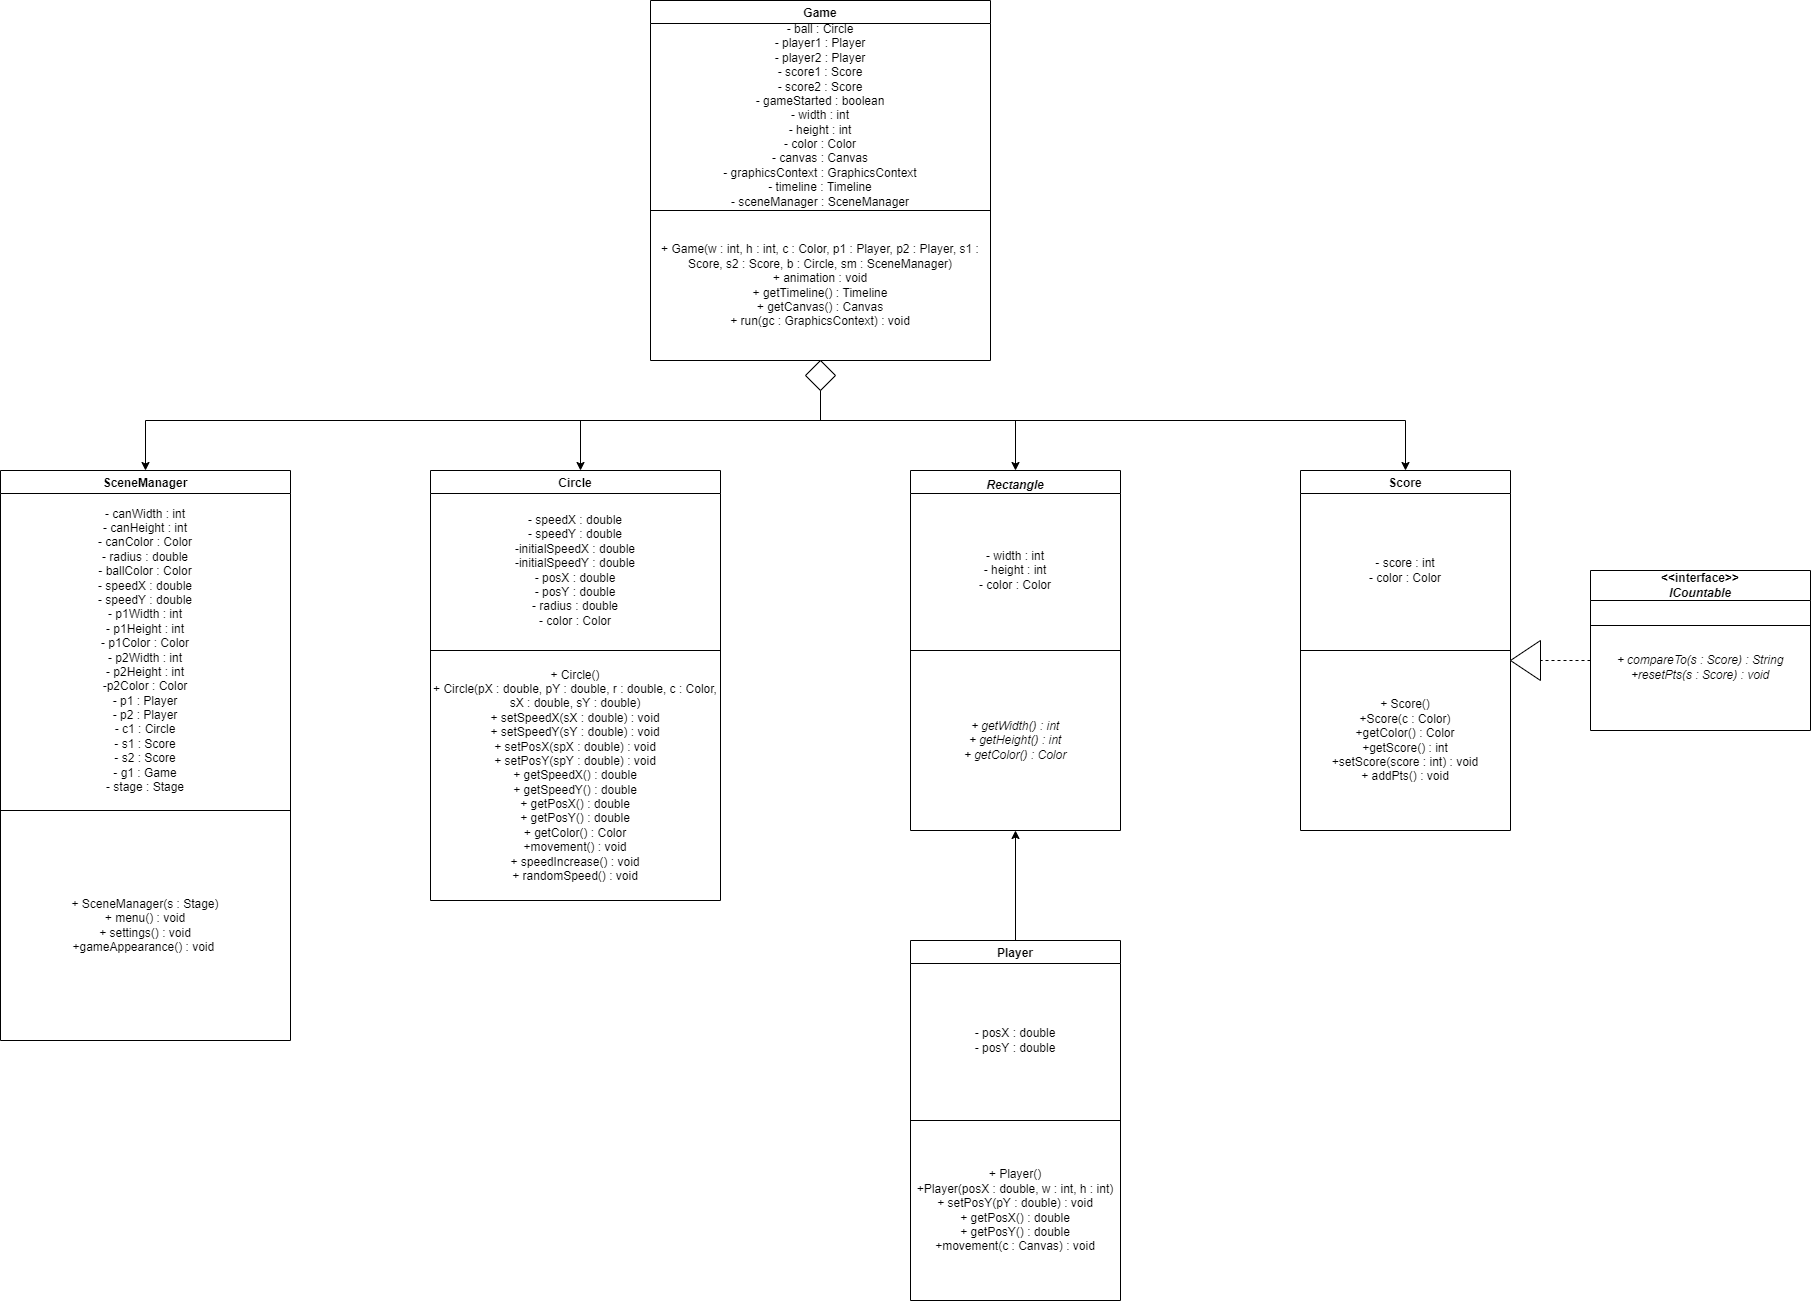

The diagram above was exported from draw.io. Its source (the exported page's mxGraphModel, read from the mxfile embedded in the PNG):
<mxGraphModel dx="3234" dy="468" grid="1" gridSize="10" guides="1" tooltips="1" connect="1" arrows="1" fold="1" page="1" pageScale="1" pageWidth="2000" pageHeight="2000" math="0" shadow="0">
  <root>
    <mxCell id="0" />
    <mxCell id="1" parent="0" />
    <mxCell id="qp3x2_VoqsKmrLZiTO5I-31" style="edgeStyle=orthogonalEdgeStyle;rounded=0;orthogonalLoop=1;jettySize=auto;html=1;entryX=0.5;entryY=1;entryDx=0;entryDy=0;" parent="1" source="qp3x2_VoqsKmrLZiTO5I-1" target="qp3x2_VoqsKmrLZiTO5I-20" edge="1">
      <mxGeometry relative="1" as="geometry" />
    </mxCell>
    <mxCell id="qp3x2_VoqsKmrLZiTO5I-1" value="Player" style="swimlane;" parent="1" vertex="1">
      <mxGeometry x="790" y="960" width="210" height="360" as="geometry" />
    </mxCell>
    <mxCell id="qp3x2_VoqsKmrLZiTO5I-4" value="&lt;span&gt;- posX : double&lt;/span&gt;&lt;br&gt;&lt;span&gt;- posY : double&lt;/span&gt;" style="text;html=1;strokeColor=none;fillColor=none;align=center;verticalAlign=middle;whiteSpace=wrap;rounded=0;" parent="qp3x2_VoqsKmrLZiTO5I-1" vertex="1">
      <mxGeometry y="20" width="210" height="160" as="geometry" />
    </mxCell>
    <mxCell id="qp3x2_VoqsKmrLZiTO5I-5" value="+ Player()&lt;br&gt;+Player(posX : double, w : int, h : int)&lt;br&gt;+ setPosY(pY : double) : void&lt;br&gt;+ getPosX() : double&lt;br&gt;+ getPosY() : double&lt;br&gt;+movement(c : Canvas) : void" style="text;html=1;strokeColor=none;fillColor=none;align=center;verticalAlign=middle;whiteSpace=wrap;rounded=0;" parent="qp3x2_VoqsKmrLZiTO5I-1" vertex="1">
      <mxGeometry y="180" width="210" height="180" as="geometry" />
    </mxCell>
    <mxCell id="qp3x2_VoqsKmrLZiTO5I-3" value="" style="endArrow=none;html=1;rounded=0;exitX=0;exitY=0.5;exitDx=0;exitDy=0;entryX=1;entryY=0.5;entryDx=0;entryDy=0;" parent="1" source="qp3x2_VoqsKmrLZiTO5I-1" target="qp3x2_VoqsKmrLZiTO5I-1" edge="1">
      <mxGeometry width="50" height="50" relative="1" as="geometry">
        <mxPoint x="432.5" y="189.5" as="sourcePoint" />
        <mxPoint x="580" y="190" as="targetPoint" />
      </mxGeometry>
    </mxCell>
    <mxCell id="qp3x2_VoqsKmrLZiTO5I-9" value="Circle" style="swimlane;startSize=23;" parent="1" vertex="1">
      <mxGeometry x="310" y="490" width="290" height="430" as="geometry" />
    </mxCell>
    <mxCell id="qp3x2_VoqsKmrLZiTO5I-10" value="- speedX : double&lt;br&gt;- speedY : double&lt;br&gt;-initialSpeedX : double&lt;br&gt;-initialSpeedY : double&lt;br&gt;- posX : double&lt;br&gt;- posY : double&lt;br&gt;- radius : double&lt;br&gt;- color : Color" style="text;html=1;strokeColor=none;fillColor=none;align=center;verticalAlign=middle;whiteSpace=wrap;rounded=0;" parent="qp3x2_VoqsKmrLZiTO5I-9" vertex="1">
      <mxGeometry y="20" width="290" height="160" as="geometry" />
    </mxCell>
    <mxCell id="qp3x2_VoqsKmrLZiTO5I-11" value="+ Circle()&lt;br&gt;+ Circle(pX : double, pY : double, r : double, c : Color, sX : double, sY : double)&lt;br&gt;+ setSpeedX(sX : double) : void&lt;br&gt;+ setSpeedY(sY : double) : void&lt;br&gt;+ setPosX(spX : double) : void&lt;br&gt;+ setPosY(spY : double) : void&lt;br&gt;+ getSpeedX() : double&lt;br&gt;+ getSpeedY() : double&lt;br&gt;+ getPosX() : double&lt;br&gt;+ getPosY() : double&lt;br&gt;+ getColor() : Color&lt;br&gt;+movement() : void&lt;br&gt;+ speedIncrease() : void&lt;br&gt;+ randomSpeed() : void" style="text;html=1;strokeColor=none;fillColor=none;align=center;verticalAlign=middle;whiteSpace=wrap;rounded=0;" parent="qp3x2_VoqsKmrLZiTO5I-9" vertex="1">
      <mxGeometry y="180" width="290" height="250" as="geometry" />
    </mxCell>
    <mxCell id="qp3x2_VoqsKmrLZiTO5I-12" value="" style="endArrow=none;html=1;rounded=0;exitX=0;exitY=1;exitDx=0;exitDy=0;entryX=1;entryY=0;entryDx=0;entryDy=0;" parent="qp3x2_VoqsKmrLZiTO5I-9" source="qp3x2_VoqsKmrLZiTO5I-10" target="qp3x2_VoqsKmrLZiTO5I-11" edge="1">
      <mxGeometry width="50" height="50" relative="1" as="geometry">
        <mxPoint x="70" y="180" as="sourcePoint" />
        <mxPoint x="200" y="180" as="targetPoint" />
      </mxGeometry>
    </mxCell>
    <mxCell id="qp3x2_VoqsKmrLZiTO5I-14" value="Game" style="swimlane;" parent="1" vertex="1">
      <mxGeometry x="530" y="20" width="340" height="360" as="geometry" />
    </mxCell>
    <mxCell id="qp3x2_VoqsKmrLZiTO5I-15" value="- ball : Circle&lt;br&gt;- player1 : Player&lt;br&gt;- player2 : Player&lt;br&gt;- score1 : Score&lt;br&gt;- score2 : Score&lt;br&gt;- gameStarted : boolean&lt;br&gt;- width : int&lt;br&gt;- height : int&lt;br&gt;- color : Color&lt;br&gt;- canvas : Canvas&lt;br&gt;- graphicsContext : GraphicsContext&lt;br&gt;- timeline : Timeline&lt;br&gt;- sceneManager : SceneManager" style="text;html=1;strokeColor=none;fillColor=none;align=center;verticalAlign=middle;whiteSpace=wrap;rounded=0;" parent="qp3x2_VoqsKmrLZiTO5I-14" vertex="1">
      <mxGeometry y="20" width="340" height="190" as="geometry" />
    </mxCell>
    <mxCell id="qp3x2_VoqsKmrLZiTO5I-16" value="+ Game(w : int, h : int, c : Color, p1 : Player, p2 : Player, s1 : Score, s2 : Score, b : Circle, sm : SceneManager)&lt;br&gt;+ animation : void&lt;br&gt;+ getTimeline() : Timeline&lt;br&gt;+ getCanvas() : Canvas&lt;br&gt;+ run(gc : GraphicsContext) : void" style="text;html=1;strokeColor=none;fillColor=none;align=center;verticalAlign=middle;whiteSpace=wrap;rounded=0;" parent="qp3x2_VoqsKmrLZiTO5I-14" vertex="1">
      <mxGeometry y="210" width="340" height="150" as="geometry" />
    </mxCell>
    <mxCell id="hCEC1-k17PdZll-yTME3-1" value="" style="endArrow=none;html=1;rounded=0;exitX=0;exitY=1;exitDx=0;exitDy=0;entryX=1;entryY=0;entryDx=0;entryDy=0;" edge="1" parent="qp3x2_VoqsKmrLZiTO5I-14" source="qp3x2_VoqsKmrLZiTO5I-15" target="qp3x2_VoqsKmrLZiTO5I-16">
      <mxGeometry width="50" height="50" relative="1" as="geometry">
        <mxPoint y="209" as="sourcePoint" />
        <mxPoint x="200" y="209" as="targetPoint" />
      </mxGeometry>
    </mxCell>
    <mxCell id="qp3x2_VoqsKmrLZiTO5I-18" value="" style="swimlane;" parent="1" vertex="1">
      <mxGeometry x="790" y="490" width="210" height="360" as="geometry" />
    </mxCell>
    <mxCell id="qp3x2_VoqsKmrLZiTO5I-20" value="&lt;i&gt;+ getWidth() : int&lt;br&gt;+ getHeight() : int&lt;br&gt;+ getColor() : Color&lt;/i&gt;" style="text;html=1;strokeColor=none;fillColor=none;align=center;verticalAlign=middle;whiteSpace=wrap;rounded=0;" parent="qp3x2_VoqsKmrLZiTO5I-18" vertex="1">
      <mxGeometry y="180" width="210" height="180" as="geometry" />
    </mxCell>
    <mxCell id="qp3x2_VoqsKmrLZiTO5I-21" value="" style="endArrow=none;html=1;rounded=0;exitX=0;exitY=1;exitDx=0;exitDy=0;entryX=1;entryY=1;entryDx=0;entryDy=0;" parent="qp3x2_VoqsKmrLZiTO5I-18" target="qp3x2_VoqsKmrLZiTO5I-22" edge="1">
      <mxGeometry width="50" height="50" relative="1" as="geometry">
        <mxPoint y="180" as="sourcePoint" />
        <mxPoint x="260" y="180" as="targetPoint" />
      </mxGeometry>
    </mxCell>
    <mxCell id="qp3x2_VoqsKmrLZiTO5I-22" value="- width : int&lt;br&gt;- height : int&lt;br&gt;- color : Color" style="text;html=1;strokeColor=none;fillColor=none;align=center;verticalAlign=middle;whiteSpace=wrap;rounded=0;" parent="qp3x2_VoqsKmrLZiTO5I-18" vertex="1">
      <mxGeometry y="20" width="210" height="160" as="geometry" />
    </mxCell>
    <mxCell id="8vdz2XmnIbf_jZ32mYYJ-2" value="&lt;i&gt;&lt;b&gt;Rectangle&lt;/b&gt;&lt;/i&gt;" style="text;html=1;strokeColor=none;fillColor=none;align=center;verticalAlign=middle;whiteSpace=wrap;rounded=0;" parent="qp3x2_VoqsKmrLZiTO5I-18" vertex="1">
      <mxGeometry x="75" width="60" height="30" as="geometry" />
    </mxCell>
    <mxCell id="qp3x2_VoqsKmrLZiTO5I-24" value="Score" style="swimlane;" parent="1" vertex="1">
      <mxGeometry x="1180" y="490" width="210" height="360" as="geometry" />
    </mxCell>
    <mxCell id="qp3x2_VoqsKmrLZiTO5I-25" value="+ Score()&lt;br&gt;+Score(c : Color)&lt;br&gt;+getColor() : Color&lt;br&gt;+getScore() : int&lt;br&gt;+setScore(score : int) : void&lt;br&gt;+ addPts() : void" style="text;html=1;strokeColor=none;fillColor=none;align=center;verticalAlign=middle;whiteSpace=wrap;rounded=0;" parent="qp3x2_VoqsKmrLZiTO5I-24" vertex="1">
      <mxGeometry y="180" width="210" height="180" as="geometry" />
    </mxCell>
    <mxCell id="qp3x2_VoqsKmrLZiTO5I-26" value="" style="endArrow=none;html=1;rounded=0;exitX=0;exitY=1;exitDx=0;exitDy=0;entryX=1;entryY=1;entryDx=0;entryDy=0;" parent="qp3x2_VoqsKmrLZiTO5I-24" target="qp3x2_VoqsKmrLZiTO5I-27" edge="1">
      <mxGeometry width="50" height="50" relative="1" as="geometry">
        <mxPoint y="180" as="sourcePoint" />
        <mxPoint x="260" y="180" as="targetPoint" />
      </mxGeometry>
    </mxCell>
    <mxCell id="qp3x2_VoqsKmrLZiTO5I-27" value="- score : int&lt;br&gt;- color : Color" style="text;html=1;strokeColor=none;fillColor=none;align=center;verticalAlign=middle;whiteSpace=wrap;rounded=0;" parent="qp3x2_VoqsKmrLZiTO5I-24" vertex="1">
      <mxGeometry y="20" width="210" height="160" as="geometry" />
    </mxCell>
    <mxCell id="qp3x2_VoqsKmrLZiTO5I-33" value="" style="swimlane;startSize=30;" parent="1" vertex="1">
      <mxGeometry x="1470" y="590" width="220" height="160" as="geometry" />
    </mxCell>
    <mxCell id="qp3x2_VoqsKmrLZiTO5I-35" value="&lt;i&gt;&lt;br&gt;+ compareTo(s : Score) : String&lt;br&gt;+resetPts(s : Score) : void&lt;br&gt;&lt;/i&gt;" style="text;html=1;strokeColor=none;fillColor=none;align=center;verticalAlign=middle;whiteSpace=wrap;rounded=0;" parent="qp3x2_VoqsKmrLZiTO5I-33" vertex="1">
      <mxGeometry y="20" width="220" height="140" as="geometry" />
    </mxCell>
    <mxCell id="qp3x2_VoqsKmrLZiTO5I-47" value="" style="endArrow=none;html=1;rounded=0;exitX=0;exitY=0.25;exitDx=0;exitDy=0;entryX=1;entryY=0.25;entryDx=0;entryDy=0;" parent="qp3x2_VoqsKmrLZiTO5I-33" source="qp3x2_VoqsKmrLZiTO5I-35" target="qp3x2_VoqsKmrLZiTO5I-35" edge="1">
      <mxGeometry width="50" height="50" relative="1" as="geometry">
        <mxPoint x="10" y="60" as="sourcePoint" />
        <mxPoint x="220" y="60" as="targetPoint" />
      </mxGeometry>
    </mxCell>
    <mxCell id="8vdz2XmnIbf_jZ32mYYJ-4" value="&lt;b&gt;&amp;lt;&amp;lt;interface&amp;gt;&amp;gt;&lt;br&gt;&lt;i&gt;ICountable&lt;/i&gt;&lt;/b&gt;" style="text;html=1;strokeColor=none;fillColor=none;align=center;verticalAlign=middle;whiteSpace=wrap;rounded=0;" parent="qp3x2_VoqsKmrLZiTO5I-33" vertex="1">
      <mxGeometry x="25" width="170" height="30" as="geometry" />
    </mxCell>
    <mxCell id="qp3x2_VoqsKmrLZiTO5I-39" style="edgeStyle=orthogonalEdgeStyle;rounded=0;orthogonalLoop=1;jettySize=auto;html=1;" parent="1" source="qp3x2_VoqsKmrLZiTO5I-38" target="qp3x2_VoqsKmrLZiTO5I-9" edge="1">
      <mxGeometry relative="1" as="geometry">
        <Array as="points">
          <mxPoint x="700" y="440" />
          <mxPoint x="460" y="440" />
        </Array>
      </mxGeometry>
    </mxCell>
    <mxCell id="qp3x2_VoqsKmrLZiTO5I-40" style="edgeStyle=orthogonalEdgeStyle;rounded=0;orthogonalLoop=1;jettySize=auto;html=1;entryX=0.5;entryY=0;entryDx=0;entryDy=0;" parent="1" source="qp3x2_VoqsKmrLZiTO5I-38" target="8vdz2XmnIbf_jZ32mYYJ-2" edge="1">
      <mxGeometry relative="1" as="geometry">
        <Array as="points">
          <mxPoint x="700" y="440" />
          <mxPoint x="895" y="440" />
        </Array>
      </mxGeometry>
    </mxCell>
    <mxCell id="hCEC1-k17PdZll-yTME3-2" style="edgeStyle=orthogonalEdgeStyle;rounded=0;orthogonalLoop=1;jettySize=auto;html=1;" edge="1" parent="1" source="qp3x2_VoqsKmrLZiTO5I-38" target="qp3x2_VoqsKmrLZiTO5I-24">
      <mxGeometry relative="1" as="geometry">
        <Array as="points">
          <mxPoint x="700" y="440" />
          <mxPoint x="1285" y="440" />
        </Array>
      </mxGeometry>
    </mxCell>
    <mxCell id="hCEC1-k17PdZll-yTME3-7" style="edgeStyle=orthogonalEdgeStyle;rounded=0;orthogonalLoop=1;jettySize=auto;html=1;entryX=0.5;entryY=0;entryDx=0;entryDy=0;" edge="1" parent="1" source="qp3x2_VoqsKmrLZiTO5I-38" target="hCEC1-k17PdZll-yTME3-3">
      <mxGeometry relative="1" as="geometry">
        <Array as="points">
          <mxPoint x="700" y="440" />
          <mxPoint x="25" y="440" />
        </Array>
      </mxGeometry>
    </mxCell>
    <mxCell id="qp3x2_VoqsKmrLZiTO5I-38" value="" style="rhombus;whiteSpace=wrap;html=1;" parent="1" vertex="1">
      <mxGeometry x="685" y="380" width="30" height="30" as="geometry" />
    </mxCell>
    <mxCell id="qp3x2_VoqsKmrLZiTO5I-42" value="" style="triangle;whiteSpace=wrap;html=1;rotation=-180;" parent="1" vertex="1">
      <mxGeometry x="1390" y="660" width="30" height="40" as="geometry" />
    </mxCell>
    <mxCell id="qp3x2_VoqsKmrLZiTO5I-41" value="" style="endArrow=none;dashed=1;html=1;rounded=0;exitX=0;exitY=0.5;exitDx=0;exitDy=0;entryX=0;entryY=0.5;entryDx=0;entryDy=0;" parent="1" source="qp3x2_VoqsKmrLZiTO5I-35" target="qp3x2_VoqsKmrLZiTO5I-42" edge="1">
      <mxGeometry width="50" height="50" relative="1" as="geometry">
        <mxPoint x="1290" y="1160" as="sourcePoint" />
        <mxPoint x="1600" y="1050" as="targetPoint" />
      </mxGeometry>
    </mxCell>
    <mxCell id="hCEC1-k17PdZll-yTME3-3" value="SceneManager" style="swimlane;startSize=23;" vertex="1" parent="1">
      <mxGeometry x="-120" y="490" width="290" height="570" as="geometry" />
    </mxCell>
    <mxCell id="hCEC1-k17PdZll-yTME3-4" value="- canWidth : int&lt;br&gt;- canHeight : int&lt;br&gt;- canColor : Color&lt;br&gt;- radius : double&lt;br&gt;- ballColor : Color&lt;br&gt;- speedX : double&lt;br&gt;- speedY : double&lt;br&gt;- p1Width : int&lt;br&gt;- p1Height : int&lt;br&gt;- p1Color : Color&lt;br&gt;- p2Width : int&lt;br&gt;- p2Height : int&lt;br&gt;-p2Color : Color&lt;br&gt;- p1 : Player&lt;br&gt;- p2 : Player&lt;br&gt;- c1 : Circle&lt;br&gt;- s1 : Score&lt;br&gt;- s2 : Score&lt;br&gt;- g1 : Game&lt;br&gt;- stage : Stage" style="text;html=1;strokeColor=none;fillColor=none;align=center;verticalAlign=middle;whiteSpace=wrap;rounded=0;" vertex="1" parent="hCEC1-k17PdZll-yTME3-3">
      <mxGeometry y="20" width="290" height="320" as="geometry" />
    </mxCell>
    <mxCell id="hCEC1-k17PdZll-yTME3-5" value="+ SceneManager(s : Stage)&lt;br&gt;+ menu() : void&lt;br&gt;+ settings() : void&lt;br&gt;+gameAppearance() : void&amp;nbsp;" style="text;html=1;strokeColor=none;fillColor=none;align=center;verticalAlign=middle;whiteSpace=wrap;rounded=0;" vertex="1" parent="hCEC1-k17PdZll-yTME3-3">
      <mxGeometry y="340" width="290" height="230" as="geometry" />
    </mxCell>
    <mxCell id="hCEC1-k17PdZll-yTME3-6" value="" style="endArrow=none;html=1;rounded=0;exitX=0;exitY=1;exitDx=0;exitDy=0;entryX=1;entryY=0;entryDx=0;entryDy=0;" edge="1" parent="hCEC1-k17PdZll-yTME3-3" source="hCEC1-k17PdZll-yTME3-4" target="hCEC1-k17PdZll-yTME3-5">
      <mxGeometry width="50" height="50" relative="1" as="geometry">
        <mxPoint x="70" y="180" as="sourcePoint" />
        <mxPoint x="200" y="180" as="targetPoint" />
      </mxGeometry>
    </mxCell>
  </root>
</mxGraphModel>